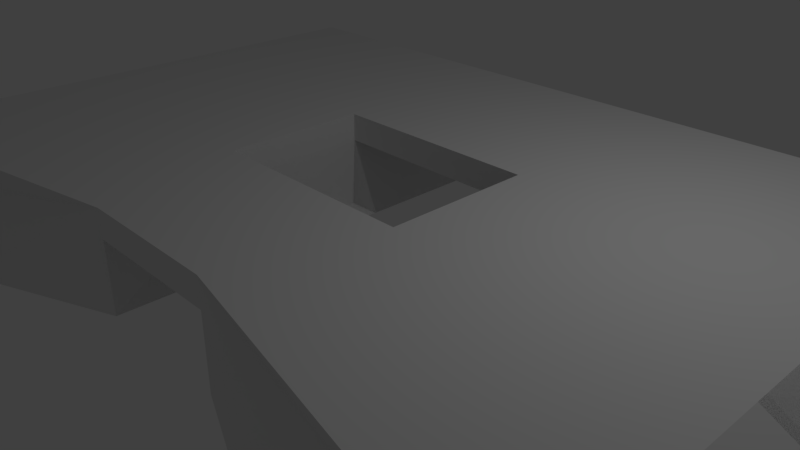 # Source: launchpad.blend  (saved by Blender 2.79.0; exported with 4.5.12 LTS)
import bpy
from mathutils import Matrix  # noqa: F401  (used for matrix-valued properties, if any)

bpy.ops.wm.read_factory_settings(use_empty=True)
scene = bpy.context.scene
scene.name = 'Scene'

# ---- collections
col_collection_1 = bpy.data.collections.new('Collection 1'); scene.collection.children.link(col_collection_1)

# ---- world
world_world = bpy.data.worlds.new('World'); scene.world = world_world
world_world.color = (0.05088, 0.05088, 0.05088)
world_world.use_sun_shadow = False
world_world.sun_shadow_jitter_overblur = 0.0
world_world.cycles.sampling_method = 'MANUAL'

# ---- cameras
cam_camera = bpy.data.cameras.new('Camera')
cam_camera.clip_end = 100.0
cam_camera.lens = 35.0
cam_camera.sensor_width = 32.0
cam_camera.sensor_height = 18.0
cam_camera.ortho_scale = 7.314
cam_camera.dof.focus_distance = 0.0
cam_camera.dof.aperture_fstop = 128.0

# ---- lights
light_lamp = bpy.data.lights.new('Lamp', 'POINT')
light_lamp.transmission_factor = 0.0
light_lamp.cutoff_distance = 30.0
light_lamp.energy = 100.0
light_lamp.shadow_buffer_clip_start = 1.001
light_lamp.shadow_soft_size = 0.1
light_lamp.shadow_maximum_resolution = 0.006
light_lamp.use_absolute_resolution = True

# ---- meshes
me_cube_003 = bpy.data.meshes.new('Cube.003')
me_cube_003.from_pydata([(-1.0, -1.0, -1.0), (-1.472, 1.0, -1.0), (-1.0, 3.927, -1.0), (-1.0, 3.927, 1.0), (1.531, 0.0, 0.4402), (1.387, 1.0, -1.0), (-8.05, 3.927, -1.0), (-8.05, -1.0, -1.0), (-5.484, -1.0, 1.0), (-5.484, 3.927, 1.0), (-3.211, 3.927, -1.0), (1.0, -1.0, -1.0), (-1.472, -1.0, -1.0), (1.0, 3.927, -1.0), (1.0, 3.927, 1.0), (8.05, 3.927, -1.0), (8.05, -1.0, -1.0), (5.484, -1.0, 1.0), (5.484, 3.927, 1.0), (3.211, 3.927, -1.0), (-1.0, 1.0, -1.0), (1.387, -1.0, -1.0), (-1.0, -3.005, -1.0), (-1.0, -3.005, 1.0), (1.531, -1.0, 1.0), (-8.05, -3.927, -1.0), (-8.05, 1.0, -1.0), (-5.484, 1.0, 1.0), (-5.484, -3.927, 1.0), (-3.211, -3.927, -1.0), (1.0, 1.0, -1.0), (1.531, 1.0, 1.0), (1.0, -3.005, -1.0), (1.0, -3.005, 1.0), (-1.419, 1.0, 1.0), (-1.419, -1.0, 1.0), (8.05, -3.927, -1.0), (8.05, 1.0, -1.0), (5.484, 1.0, 1.0), (5.484, -3.927, 1.0), (3.211, -3.927, -1.0), (1.0, -3.005, 0.4402), (-1.0, -3.005, 0.4402), (-1.419, -1.0, 0.4402), (1.531, -1.0, 0.4402), (1.0, 3.927, 0.4402), (-1.0, 3.927, 0.4402), (-1.419, 1.0, 0.4402), (1.531, 1.0, 0.4402), (1.387, 1.0, -1.0), (1.387, -1.0, -1.0), (1.387, 0.0, -1.0), (-1.472, 0.0, -1.0), (-1.419, 0.0, 0.4402)], [(5, 49), (21, 50)], [(34, 27, 8, 35), (35, 43, 53, 47, 34), (7, 8, 9, 6), (1, 20, 47), (6, 9, 3, 10), (2, 10, 3), (35, 8, 28, 23), (31, 38, 18, 14), (16, 15, 18, 17), (13, 19, 15, 16, 21, 11), (15, 19, 14, 18), (13, 14, 19), (17, 38, 31, 24), (17, 24, 33, 39), (26, 25, 28, 27), (12, 43, 0), (25, 29, 23, 28), (22, 23, 29), (34, 3, 9, 27), (31, 48, 4, 44, 24), (37, 38, 39, 36), (32, 30, 5, 37, 36, 40), (36, 39, 33, 40), (32, 40, 33), (35, 24, 44, 43), (14, 45, 46, 3), (47, 20, 2, 46), (41, 32, 11, 44), (43, 42, 22, 0), (30, 13, 45, 48), (41, 42, 43, 44), (45, 48, 47, 46), (33, 23, 42, 41), (31, 48, 45, 14), (3, 46, 47, 34), (24, 33, 41, 44), (34, 47, 48, 31), (33, 24, 35, 23), (14, 3, 34, 31), (5, 30, 48), (21, 44, 11), (4, 48, 49, 51), (44, 4, 51, 50), (52, 53, 43, 12), (53, 52, 1, 47), (0, 20, 1, 12)])
me_cube_003.use_remesh_preserve_volume = False
me_cube_003.use_remesh_preserve_attributes = False
me_cube_003.use_mirror_vertex_groups = False
me_cube_003.update()

# ---- objects
ob_cube = bpy.data.objects.new('Cube', me_cube_003)
ob_lamp = bpy.data.objects.new('Lamp', light_lamp)
ob_camera = bpy.data.objects.new('Camera', cam_camera)

# ---- transforms, parenting, visibility, modifiers, constraints
ob_cube.location = (0.02413, -0.01756, 0.6084)
ob_cube.scale = (1.0, 1.0, 0.6892)
ob_cube.lineart.crease_threshold = 0.0
ob_lamp.location = (4.076, 1.005, 5.904)
ob_lamp.rotation_euler = (0.6503, 0.05522, 1.866)
ob_lamp.lock_rotations_4d = False
ob_lamp.empty_display_type = 'ARROWS'
ob_lamp.color = (0.0, 0.0, 0.0, 0.0)
ob_lamp.lineart.crease_threshold = 0.0
ob_camera.location = (7.481, -6.508, 5.344)
ob_camera.rotation_euler = (1.109, 0.0, 0.8149)
ob_camera.lock_rotations_4d = False
ob_camera.empty_display_type = 'ARROWS'
ob_camera.color = (0.0, 0.0, 0.0, 0.0)
ob_camera.display_type = 'WIRE'
ob_camera.lineart.crease_threshold = 0.0

# ---- collection membership
col_collection_1.objects.link(ob_cube)
col_collection_1.objects.link(ob_lamp)
col_collection_1.objects.link(ob_camera)

# ---- scene / render settings (as saved in the file)
scene.camera = ob_camera
scene.frame_start = 1; scene.frame_end = 250; scene.frame_set(1)
scene.render.engine = 'BLENDER_EEVEE_NEXT'
scene.render.resolution_percentage = 50
scene.render.dither_intensity = 0.0
scene.cycles.use_denoising = False
scene.cycles.samples = 128
scene.cycles.sampling_pattern = 'TABULATED_SOBOL'
scene.cycles.use_adaptive_sampling = False
scene.cycles.use_light_tree = False
scene.cycles.blur_glossy = 0.0
scene.cycles.sample_clamp_indirect = 0.0
scene.view_settings.view_transform = 'Standard'
bpy.context.view_layer.update()
